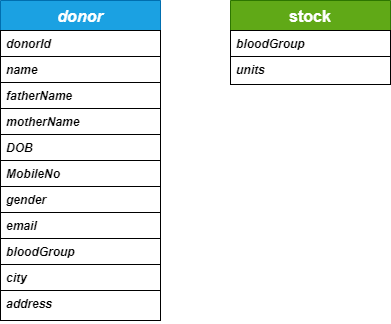

The diagram above was exported from draw.io. Its source (the exported page's mxGraphModel, read from the mxfile embedded in the PNG):
<mxGraphModel dx="782" dy="428" grid="1" gridSize="10" guides="1" tooltips="1" connect="1" arrows="1" fold="1" page="1" pageScale="1" pageWidth="827" pageHeight="1169" math="0" shadow="0">
  <root>
    <mxCell id="WIyWlLk6GJQsqaUBKTNV-0" />
    <mxCell id="WIyWlLk6GJQsqaUBKTNV-1" parent="WIyWlLk6GJQsqaUBKTNV-0" />
    <mxCell id="zkfFHV4jXpPFQw0GAbJ--0" value="donor" style="swimlane;fontStyle=3;align=center;verticalAlign=top;childLayout=stackLayout;horizontal=1;startSize=30;horizontalStack=0;resizeParent=1;resizeLast=0;collapsible=1;marginBottom=0;rounded=0;shadow=0;strokeWidth=1;fillColor=#1ba1e2;strokeColor=#006EAF;fontColor=#ffffff;fontSize=16;" parent="WIyWlLk6GJQsqaUBKTNV-1" vertex="1">
      <mxGeometry x="220" y="110" width="160" height="320" as="geometry">
        <mxRectangle x="230" y="140" width="160" height="26" as="alternateBounds" />
      </mxGeometry>
    </mxCell>
    <mxCell id="zkfFHV4jXpPFQw0GAbJ--1" value="donorId" style="text;align=left;verticalAlign=top;spacingLeft=4;spacingRight=4;overflow=hidden;rotatable=0;points=[[0,0.5],[1,0.5]];portConstraint=eastwest;fontStyle=3;labelBorderColor=none;labelBackgroundColor=none;fillColor=none;strokeColor=default;" parent="zkfFHV4jXpPFQw0GAbJ--0" vertex="1">
      <mxGeometry y="30" width="160" height="26" as="geometry" />
    </mxCell>
    <mxCell id="zkfFHV4jXpPFQw0GAbJ--2" value="name" style="text;align=left;verticalAlign=top;spacingLeft=4;spacingRight=4;overflow=hidden;rotatable=0;points=[[0,0.5],[1,0.5]];portConstraint=eastwest;rounded=0;shadow=0;html=0;fontStyle=3;strokeColor=default;" parent="zkfFHV4jXpPFQw0GAbJ--0" vertex="1">
      <mxGeometry y="56" width="160" height="26" as="geometry" />
    </mxCell>
    <mxCell id="zkfFHV4jXpPFQw0GAbJ--3" value="fatherName" style="text;align=left;verticalAlign=top;spacingLeft=4;spacingRight=4;overflow=hidden;rotatable=0;points=[[0,0.5],[1,0.5]];portConstraint=eastwest;rounded=0;shadow=0;html=0;fontStyle=3;strokeColor=default;" parent="zkfFHV4jXpPFQw0GAbJ--0" vertex="1">
      <mxGeometry y="82" width="160" height="26" as="geometry" />
    </mxCell>
    <mxCell id="HyMtkBIQRtcJSYBvJQXV-1" value="motherName" style="text;align=left;verticalAlign=top;spacingLeft=4;spacingRight=4;overflow=hidden;rotatable=0;points=[[0,0.5],[1,0.5]];portConstraint=eastwest;rounded=0;shadow=0;html=0;fontStyle=3;strokeColor=default;" vertex="1" parent="zkfFHV4jXpPFQw0GAbJ--0">
      <mxGeometry y="108" width="160" height="26" as="geometry" />
    </mxCell>
    <mxCell id="HyMtkBIQRtcJSYBvJQXV-2" value="DOB" style="text;align=left;verticalAlign=top;spacingLeft=4;spacingRight=4;overflow=hidden;rotatable=0;points=[[0,0.5],[1,0.5]];portConstraint=eastwest;rounded=0;shadow=0;html=0;fontStyle=3;strokeColor=default;" vertex="1" parent="zkfFHV4jXpPFQw0GAbJ--0">
      <mxGeometry y="134" width="160" height="26" as="geometry" />
    </mxCell>
    <mxCell id="HyMtkBIQRtcJSYBvJQXV-3" value="MobileNo" style="text;align=left;verticalAlign=top;spacingLeft=4;spacingRight=4;overflow=hidden;rotatable=0;points=[[0,0.5],[1,0.5]];portConstraint=eastwest;rounded=0;shadow=0;html=0;fontStyle=3;strokeColor=default;" vertex="1" parent="zkfFHV4jXpPFQw0GAbJ--0">
      <mxGeometry y="160" width="160" height="26" as="geometry" />
    </mxCell>
    <mxCell id="HyMtkBIQRtcJSYBvJQXV-4" value="gender" style="text;align=left;verticalAlign=top;spacingLeft=4;spacingRight=4;overflow=hidden;rotatable=0;points=[[0,0.5],[1,0.5]];portConstraint=eastwest;rounded=0;shadow=0;html=0;fontStyle=3;strokeColor=default;" vertex="1" parent="zkfFHV4jXpPFQw0GAbJ--0">
      <mxGeometry y="186" width="160" height="26" as="geometry" />
    </mxCell>
    <mxCell id="HyMtkBIQRtcJSYBvJQXV-5" value="email" style="text;align=left;verticalAlign=top;spacingLeft=4;spacingRight=4;overflow=hidden;rotatable=0;points=[[0,0.5],[1,0.5]];portConstraint=eastwest;rounded=0;shadow=0;html=0;fontStyle=3;strokeColor=default;" vertex="1" parent="zkfFHV4jXpPFQw0GAbJ--0">
      <mxGeometry y="212" width="160" height="26" as="geometry" />
    </mxCell>
    <mxCell id="HyMtkBIQRtcJSYBvJQXV-6" value="bloodGroup" style="text;align=left;verticalAlign=top;spacingLeft=4;spacingRight=4;overflow=hidden;rotatable=0;points=[[0,0.5],[1,0.5]];portConstraint=eastwest;rounded=0;shadow=0;html=0;fontStyle=3;strokeColor=default;" vertex="1" parent="zkfFHV4jXpPFQw0GAbJ--0">
      <mxGeometry y="238" width="160" height="26" as="geometry" />
    </mxCell>
    <mxCell id="HyMtkBIQRtcJSYBvJQXV-7" value="city" style="text;align=left;verticalAlign=top;spacingLeft=4;spacingRight=4;overflow=hidden;rotatable=0;points=[[0,0.5],[1,0.5]];portConstraint=eastwest;rounded=0;shadow=0;html=0;fontStyle=3;strokeColor=default;" vertex="1" parent="zkfFHV4jXpPFQw0GAbJ--0">
      <mxGeometry y="264" width="160" height="26" as="geometry" />
    </mxCell>
    <mxCell id="HyMtkBIQRtcJSYBvJQXV-8" value="address" style="text;align=left;verticalAlign=top;spacingLeft=4;spacingRight=4;overflow=hidden;rotatable=0;points=[[0,0.5],[1,0.5]];portConstraint=eastwest;rounded=0;shadow=0;html=0;fontStyle=3;strokeColor=default;" vertex="1" parent="zkfFHV4jXpPFQw0GAbJ--0">
      <mxGeometry y="290" width="160" height="30" as="geometry" />
    </mxCell>
    <mxCell id="zkfFHV4jXpPFQw0GAbJ--17" value="stock" style="swimlane;fontStyle=1;align=center;verticalAlign=top;childLayout=stackLayout;horizontal=1;startSize=30;horizontalStack=0;resizeParent=1;resizeLast=0;collapsible=1;marginBottom=0;rounded=0;shadow=0;strokeWidth=1;fillColor=#60a917;fontColor=#ffffff;strokeColor=#2D7600;fontSize=16;" parent="WIyWlLk6GJQsqaUBKTNV-1" vertex="1">
      <mxGeometry x="450" y="110" width="160" height="84" as="geometry">
        <mxRectangle x="550" y="140" width="160" height="26" as="alternateBounds" />
      </mxGeometry>
    </mxCell>
    <mxCell id="zkfFHV4jXpPFQw0GAbJ--18" value="bloodGroup" style="text;align=left;verticalAlign=top;spacingLeft=4;spacingRight=4;overflow=hidden;rotatable=0;points=[[0,0.5],[1,0.5]];portConstraint=eastwest;fontStyle=3;strokeColor=default;" parent="zkfFHV4jXpPFQw0GAbJ--17" vertex="1">
      <mxGeometry y="30" width="160" height="26" as="geometry" />
    </mxCell>
    <mxCell id="zkfFHV4jXpPFQw0GAbJ--19" value="units" style="text;align=left;verticalAlign=top;spacingLeft=4;spacingRight=4;overflow=hidden;rotatable=0;points=[[0,0.5],[1,0.5]];portConstraint=eastwest;rounded=0;shadow=0;html=0;fontStyle=3;strokeColor=default;" parent="zkfFHV4jXpPFQw0GAbJ--17" vertex="1">
      <mxGeometry y="56" width="160" height="28" as="geometry" />
    </mxCell>
  </root>
</mxGraphModel>